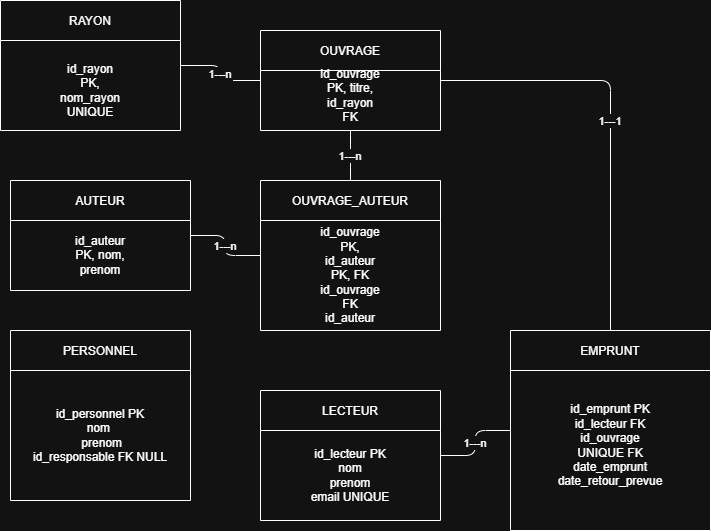

The diagram above was exported from draw.io. Its source (the exported page's mxGraphModel, read from the mxfile embedded in the PNG):
<mxGraphModel dx="1042" dy="527" grid="1" gridSize="10" guides="1" tooltips="1" connect="1" arrows="1" fold="1" page="1" pageScale="1" pageWidth="3300" pageHeight="4681" math="0" shadow="0">
  <root>
    <mxCell id="0" />
    <mxCell id="1" parent="0" />
    <mxCell id="4TtIG3S_CRD37Bqi8uY6-1" parent="1" style="shape=swimlane;" value="RAYON" vertex="1">
      <mxGeometry height="130" width="180" x="40" y="20" as="geometry" />
    </mxCell>
    <mxCell id="4TtIG3S_CRD37Bqi8uY6-14" parent="4TtIG3S_CRD37Bqi8uY6-1" style="text;html=1;whiteSpace=wrap;strokeColor=none;fillColor=none;align=center;verticalAlign=middle;rounded=0;" value="id_rayon PK, nom_rayon UNIQUE" vertex="1">
      <mxGeometry height="60" width="60" x="60" y="60" as="geometry" />
    </mxCell>
    <mxCell id="4TtIG3S_CRD37Bqi8uY6-2" parent="1" style="shape=swimlane;" value="OUVRAGE" vertex="1">
      <mxGeometry height="100" width="180" x="300" y="50" as="geometry" />
    </mxCell>
    <mxCell id="4TtIG3S_CRD37Bqi8uY6-3" edge="1" parent="1" source="4TtIG3S_CRD37Bqi8uY6-1" style="edgeStyle=orthogonalEdgeStyle;endArrow=none;startArrow=none;" target="4TtIG3S_CRD37Bqi8uY6-2" value="1---n">
      <mxGeometry relative="1" as="geometry" />
    </mxCell>
    <mxCell id="4TtIG3S_CRD37Bqi8uY6-4" parent="1" style="shape=swimlane;" value="AUTEUR" vertex="1">
      <mxGeometry height="110" width="180" x="50" y="200" as="geometry" />
    </mxCell>
    <mxCell id="4TtIG3S_CRD37Bqi8uY6-16" parent="4TtIG3S_CRD37Bqi8uY6-4" style="text;html=1;whiteSpace=wrap;strokeColor=none;fillColor=none;align=center;verticalAlign=middle;rounded=0;" value="id_auteur PK, nom, prenom" vertex="1">
      <mxGeometry height="30" width="60" x="60" y="60" as="geometry" />
    </mxCell>
    <mxCell id="4TtIG3S_CRD37Bqi8uY6-5" parent="1" style="shape=swimlane;" value="OUVRAGE_AUTEUR" vertex="1">
      <mxGeometry height="150" width="180" x="300" y="200" as="geometry" />
    </mxCell>
    <mxCell id="4TtIG3S_CRD37Bqi8uY6-20" parent="4TtIG3S_CRD37Bqi8uY6-5" style="text;html=1;whiteSpace=wrap;strokeColor=none;fillColor=none;align=center;verticalAlign=middle;rounded=0;" value="id_ouvrage PK, id_auteur PK, FK id_ouvrage FK id_auteur" vertex="1">
      <mxGeometry height="30" width="60" x="60" y="80" as="geometry" />
    </mxCell>
    <mxCell id="4TtIG3S_CRD37Bqi8uY6-6" edge="1" parent="1" source="4TtIG3S_CRD37Bqi8uY6-2" style="edgeStyle=orthogonalEdgeStyle;endArrow=none;startArrow=none;" target="4TtIG3S_CRD37Bqi8uY6-5" value="1---n">
      <mxGeometry relative="1" as="geometry" />
    </mxCell>
    <mxCell id="4TtIG3S_CRD37Bqi8uY6-7" edge="1" parent="1" source="4TtIG3S_CRD37Bqi8uY6-4" style="edgeStyle=orthogonalEdgeStyle;endArrow=none;startArrow=none;" target="4TtIG3S_CRD37Bqi8uY6-5" value="1---n">
      <mxGeometry relative="1" as="geometry" />
    </mxCell>
    <mxCell id="4TtIG3S_CRD37Bqi8uY6-8" parent="1" style="shape=swimlane;" value="PERSONNEL" vertex="1">
      <mxGeometry height="170" width="180" x="50" y="350" as="geometry" />
    </mxCell>
    <mxCell id="4TtIG3S_CRD37Bqi8uY6-21" parent="4TtIG3S_CRD37Bqi8uY6-8" style="text;html=1;whiteSpace=wrap;strokeColor=none;fillColor=none;align=center;verticalAlign=middle;rounded=0;" value="id_personnel PK&lt;div&gt;nom&amp;nbsp;&lt;/div&gt;&lt;div&gt;&amp;nbsp;prenom&lt;/div&gt;&lt;div&gt;id_responsable FK NULL&lt;/div&gt;" vertex="1">
      <mxGeometry height="130" width="180" y="40" as="geometry" />
    </mxCell>
    <mxCell id="4TtIG3S_CRD37Bqi8uY6-9" parent="1" style="shape=swimlane;" value="LECTEUR" vertex="1">
      <mxGeometry height="130" width="180" x="300" y="410" as="geometry" />
    </mxCell>
    <mxCell id="4TtIG3S_CRD37Bqi8uY6-22" parent="4TtIG3S_CRD37Bqi8uY6-9" style="text;html=1;whiteSpace=wrap;strokeColor=none;fillColor=none;align=center;verticalAlign=middle;rounded=0;" value="id_lecteur PK&lt;div&gt;&amp;nbsp;nom&amp;nbsp;&lt;/div&gt;&lt;div&gt;prenom&lt;/div&gt;&lt;div&gt;email UNIQUE&lt;/div&gt;" vertex="1">
      <mxGeometry height="90" width="180" y="40" as="geometry" />
    </mxCell>
    <mxCell id="4TtIG3S_CRD37Bqi8uY6-10" parent="1" style="shape=swimlane;" value="EMPRUNT" vertex="1">
      <mxGeometry height="200" width="200" x="550" y="350" as="geometry" />
    </mxCell>
    <mxCell id="4TtIG3S_CRD37Bqi8uY6-24" parent="4TtIG3S_CRD37Bqi8uY6-10" style="text;html=1;whiteSpace=wrap;strokeColor=none;fillColor=none;align=center;verticalAlign=middle;rounded=0;" value="id_emprunt PK id_lecteur FK id_ouvrage UNIQUE FK date_emprunt date_retour_prevue" vertex="1">
      <mxGeometry height="30" width="50" x="75" y="100" as="geometry" />
    </mxCell>
    <mxCell id="4TtIG3S_CRD37Bqi8uY6-11" edge="1" parent="1" source="4TtIG3S_CRD37Bqi8uY6-9" style="edgeStyle=orthogonalEdgeStyle;endArrow=none;startArrow=none;" target="4TtIG3S_CRD37Bqi8uY6-10" value="1---n">
      <mxGeometry relative="1" as="geometry" />
    </mxCell>
    <mxCell id="4TtIG3S_CRD37Bqi8uY6-12" edge="1" parent="1" source="4TtIG3S_CRD37Bqi8uY6-2" style="edgeStyle=orthogonalEdgeStyle;endArrow=none;startArrow=none;" target="4TtIG3S_CRD37Bqi8uY6-10" value="1---1">
      <mxGeometry relative="1" as="geometry" />
    </mxCell>
    <mxCell id="4TtIG3S_CRD37Bqi8uY6-15" parent="1" style="text;html=1;whiteSpace=wrap;strokeColor=none;fillColor=none;align=center;verticalAlign=middle;rounded=0;" value="id_ouvrage PK, titre, id_rayon FK" vertex="1">
      <mxGeometry height="30" width="60" x="360" y="100" as="geometry" />
    </mxCell>
  </root>
</mxGraphModel>